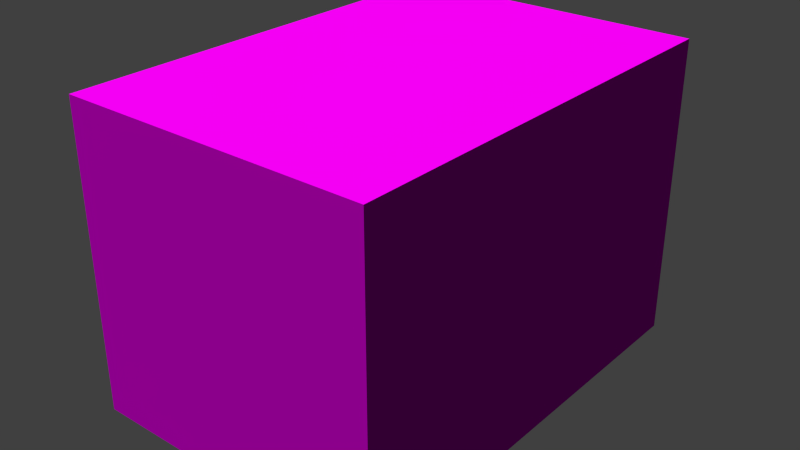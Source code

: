# Source: decoration_building_building_3.blend  (saved by Blender 2.70.0; exported with 4.5.12 LTS)
import bpy
from mathutils import Matrix  # noqa: F401  (used for matrix-valued properties, if any)

bpy.ops.wm.read_factory_settings(use_empty=True)
scene = bpy.context.scene
scene.name = 'Scene'

# ---- collections
col_collection_1 = bpy.data.collections.new('Collection 1'); scene.collection.children.link(col_collection_1)

# ---- images (referenced by path relative to the original .blend; pixels are not part of the script)
import os
ASSET_DIR = os.environ.get("B2B_ASSET_DIR", "")  # directory of the original .blend (textures are referenced by path, not embedded)
HERE = os.path.dirname(os.path.abspath(__file__))  # packed textures are extracted next to this script under _unpacked/

def load_image(name, relpath, width, height, colorspace="sRGB"):
    """Load a texture the original file referenced (path relative to the .blend, or extracted next to this script)."""
    p = next((c for c in (os.path.join(HERE, relpath), os.path.join(ASSET_DIR, relpath)) if relpath and os.path.exists(c)), "")
    if p:
        img = bpy.data.images.load(p, check_existing=True)
        img.name = name
    else:  # same state as the original file: an image datablock whose file is absent (Cycles renders it pink)
        img = bpy.data.images.new(name, width, height)
        img.source = "FILE"
        img.filepath = "//" + (relpath or name)
    img.colorspace_settings.name = colorspace
    return img
img_decoration_building_building_3_diffuse_png = load_image('decoration_building_building_3_diffuse.png', 'Texturen/decoration_building_building_3_diffuse.png', 1024, 1024, 'sRGB')
img_decoration_building_building_3_normal_png = load_image('decoration_building_building_3_normal.png', 'Texturen/decoration_building_building_3_normal.png', 1024, 1024, 'sRGB')

# ---- materials (node trees are filled in below, after node groups)
mat_decoration_building_building_3 = bpy.data.materials.new('decoration_building_building_3')
mat_decoration_building_building_3.alpha_threshold = 0.0
mat_decoration_building_building_3.roughness = 0.5
mat_decoration_building_building_3.line_color = (0.0, 0.0, 0.0, 1.0)

# ---- material node trees
mat_decoration_building_building_3.use_nodes = True; mat_decoration_building_building_3.node_tree.nodes.clear()
_N = mat_decoration_building_building_3.node_tree.nodes; _L = mat_decoration_building_building_3.node_tree.links
n0 = _N.new('ShaderNodeTexImage'); n0.name = 'Image Texture'; n0.location = (-270, 297)
n0.width = 140
n0.image = img_decoration_building_building_3_diffuse_png
n1 = _N.new('ShaderNodeTexCoord'); n1.name = 'Texture Coordinate'; n1.location = (-540, 218)
n2 = _N.new('ShaderNodeTexImage'); n2.name = 'Image Texture.001'; n2.location = (-222, 83)
n2.width = 147
n2.image = img_decoration_building_building_3_normal_png
n3 = _N.new('ShaderNodeBsdfDiffuse'); n3.name = 'Diffuse BSDF'; n3.location = (152, 150)
n4 = _N.new('ShaderNodeOutputMaterial'); n4.name = 'Material Output'; n4.location = (436, 227)
n5 = _N.new('ShaderNodeNormalMap'); n5.name = 'Normal Map'; n5.location = (-20, 87)
_L.new(n3.outputs[0], n4.inputs[0])
_L.new(n1.outputs[2], n0.inputs[0])
_L.new(n1.outputs[2], n2.inputs[0])
_L.new(n0.outputs[0], n3.inputs[0])
_L.new(n2.outputs[0], n5.inputs[1])
_L.new(n5.outputs[0], n3.inputs[2])
n4.is_active_output = True

# ---- world
world_world = bpy.data.worlds.new('World'); scene.world = world_world
world_world.color = (0.05088, 0.05088, 0.05088)
world_world.use_sun_shadow = False
world_world.sun_shadow_jitter_overblur = 0.0
world_world.cycles.sampling_method = 'MANUAL'
world_world.cycles.sample_map_resolution = 256

# ---- meshes
me_cube = bpy.data.meshes.new('Cube')
me_cube.from_pydata([(1.017, 1.455, -1.0), (1.017, -1.455, -1.0), (-1.017, -1.455, -1.0), (-1.017, 1.455, -1.0), (1.017, 1.455, 1.0), (1.017, -1.455, 1.0), (-1.017, -1.455, 1.0), (-1.017, 1.455, 1.0)], [], [(0, 1, 2, 3), (4, 7, 6, 5), (0, 4, 5, 1), (1, 5, 6, 2), (2, 6, 7, 3), (4, 0, 3, 7)])
_uv = me_cube.uv_layers.new(name='UVMap')
_uv.uv.foreach_set('vector', [0.6075, -0.7418, 0.2745, -0.7418, 0.2745, -1.075, 0.6075, -1.075, 0.2051, -0.734, -0.1279, -0.734, -0.1279, -1.067, 0.2051, -1.067, 0.9983, 0.004644, 0.9983, 0.9976, 0.001581, 0.9976, 0.001582, 0.004644, 0.6664, 0.006944, 0.6664, 0.9966, 0.001671, 0.9966, 0.001671, 0.006944, 0.9986, 0.005257, 0.9986, 0.9977, 0.00203, 0.9977, 0.002029, 0.005258, 0.00167, 0.9973, 0.001669, 0.009031, 0.6668, 0.009029, 0.6668, 0.9973])
me_cube.materials.append(mat_decoration_building_building_3)
me_cube.use_remesh_preserve_volume = False
me_cube.use_remesh_preserve_attributes = False
me_cube.use_mirror_vertex_groups = False
me_cube.update()

# ---- objects
ob_cube = bpy.data.objects.new('Cube', me_cube)

# ---- transforms, parenting, visibility, modifiers, constraints
ob_cube.location = (0.0, 0.0, 0.0)
ob_cube.lock_rotations_4d = False
ob_cube.empty_display_type = 'ARROWS'
ob_cube.lineart.crease_threshold = 0.0

# ---- collection membership
col_collection_1.objects.link(ob_cube)

# ---- scene / render settings (as saved in the file)
scene.frame_start = 1; scene.frame_end = 250; scene.frame_set(1)
scene.render.engine = 'CYCLES'
scene.render.resolution_percentage = 50
scene.render.dither_intensity = 0.0
scene.cycles.use_denoising = False
scene.cycles.samples = 10
scene.cycles.sampling_pattern = 'TABULATED_SOBOL'
scene.cycles.light_sampling_threshold = 0.0
scene.cycles.use_adaptive_sampling = False
scene.cycles.use_light_tree = False
scene.cycles.blur_glossy = 0.0
scene.cycles.volume_bounces = 1
scene.cycles.pixel_filter_type = 'GAUSSIAN'
scene.cycles.sample_clamp_indirect = 0.0
scene.view_settings.view_transform = 'Standard'
bpy.context.view_layer.update()

# ---- added for rendering (the .blend has no active camera and no usable light): camera, sun
cam_auto = bpy.data.cameras.new('AutoCamera')
cam_auto.lens = 50.0
cam_auto.sensor_width = 36.0
cam_auto.clip_end = 1000.0
ob_auto_camera = bpy.data.objects.new('AutoCamera', cam_auto)
scene.collection.objects.link(ob_auto_camera)
ob_auto_camera.location = (3.77036, -4.52443, 3.01629)
ob_auto_camera.rotation_euler = (1.09748, -7.21219e-08, 0.694738)
scene.camera = ob_auto_camera
light_auto_sun = bpy.data.lights.new('AutoSun', 'SUN')
light_auto_sun.energy = 3.0
light_auto_sun.angle = 0.0523599
ob_auto_sun = bpy.data.objects.new('AutoSun', light_auto_sun)
scene.collection.objects.link(ob_auto_sun)
ob_auto_sun.rotation_euler = (0.872665, 0.174533, 0.523599)
bpy.context.view_layer.update()
